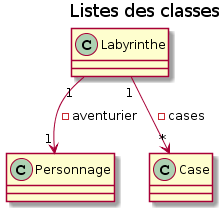

The diagram above was rendered by PlantUML. Its source (embedded in the PNG):
@startuml
title Listes des classes

class Personnage{


}

class Labyrinthe{

}

class Case{

}


class Place{

}

Labyrinthe "1" --> "*" Case : - cases



Labyrinthe "1" --> "1" Personnage : - aventurier
@enduml